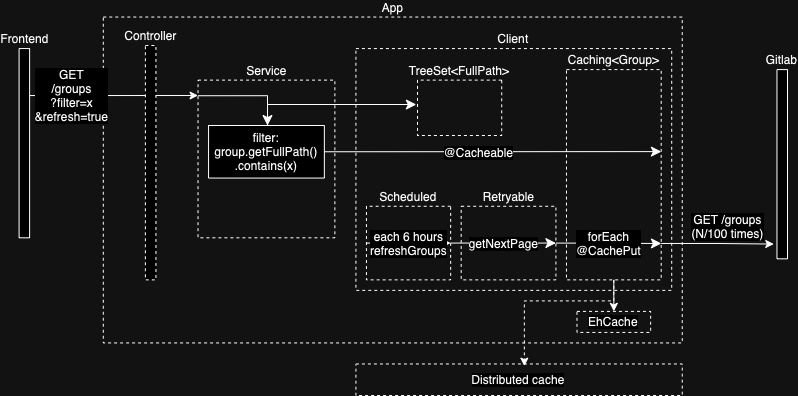

The diagram above was exported from draw.io. Its source (the exported page's mxGraphModel, read from the mxfile embedded in the PNG):
<mxGraphModel dx="195" dy="145" grid="1" gridSize="10" guides="1" tooltips="1" connect="1" arrows="1" fold="1" page="1" pageScale="1" pageWidth="827" pageHeight="1169" math="0" shadow="0">
  <root>
    <mxCell id="0" />
    <mxCell id="1" style="" parent="0" />
    <mxCell id="YnURq3_CzT7MJrJDa5kZ-8" value="Client" style="rounded=0;whiteSpace=wrap;html=1;fillColor=none;dashed=1;verticalAlign=bottom;labelPosition=center;verticalLabelPosition=top;align=center;fontSize=12;container=0;fontFamily=Helvetica;" parent="1" vertex="1">
      <mxGeometry x="378.421052631579" y="143.07692307692307" width="315.7894736842105" height="241.79487179487185" as="geometry" />
    </mxCell>
    <mxCell id="JPb9rZW_0tpOBWiofMLJ-12" value="App" style="rounded=0;whiteSpace=wrap;html=1;dashed=1;glass=0;gradientColor=none;fillColor=none;movable=1;resizable=1;rotatable=1;deletable=1;editable=1;locked=0;connectable=1;fontSize=12;container=0;labelPosition=center;verticalLabelPosition=top;align=center;verticalAlign=bottom;fontFamily=Helvetica;" parent="1" vertex="1">
      <mxGeometry x="125.7894736842105" y="111.53846153846153" width="578.9473684210526" height="325.89743589743597" as="geometry" />
    </mxCell>
    <mxCell id="YnURq3_CzT7MJrJDa5kZ-6" value="Service" style="rounded=0;whiteSpace=wrap;html=1;fillColor=none;dashed=1;fontSize=12;container=0;fontFamily=Helvetica;labelPosition=center;verticalLabelPosition=top;align=center;verticalAlign=bottom;" parent="1" vertex="1">
      <mxGeometry x="220.52631578947364" y="174.61538461538464" width="136.8421052631579" height="157.6923076923077" as="geometry" />
    </mxCell>
    <mxCell id="vkPXiAItWxoGeEKNgkuD-4" value="Retryable" style="rounded=0;whiteSpace=wrap;html=1;fillColor=none;dashed=1;labelPosition=center;verticalLabelPosition=top;align=center;verticalAlign=bottom;fontSize=12;container=0;fontFamily=Helvetica;" parent="1" vertex="1">
      <mxGeometry x="483.6842105263158" y="300.7692307692308" width="94.73684210526316" height="73.58974358974359" as="geometry" />
    </mxCell>
    <mxCell id="D41A5Xta-SdhCrIig0gv-7" style="edgeStyle=orthogonalEdgeStyle;rounded=0;orthogonalLoop=1;jettySize=auto;html=1;entryX=0.5;entryY=0;entryDx=0;entryDy=0;exitX=0.5;exitY=1;exitDx=0;exitDy=0;fontSize=12;fontFamily=Helvetica;" parent="1" source="vkPXiAItWxoGeEKNgkuD-10" target="JPb9rZW_0tpOBWiofMLJ-11" edge="1">
      <mxGeometry relative="1" as="geometry">
        <mxPoint x="536.3157894736843" y="384.8717948717949" as="sourcePoint" />
        <mxPoint x="567.8947368421052" y="405.89743589743597" as="targetPoint" />
        <Array as="points" />
      </mxGeometry>
    </mxCell>
    <mxCell id="oBjISnY4lKDoWGm_Vj7b-5" value="GET /groups&lt;br style=&quot;font-size: 12px;&quot;&gt;(N/100 times)" style="edgeStyle=orthogonalEdgeStyle;rounded=0;orthogonalLoop=1;jettySize=auto;html=1;entryX=-0.3;entryY=0.922;entryDx=0;entryDy=0;entryPerimeter=0;exitX=1;exitY=0.827;exitDx=0;exitDy=0;exitPerimeter=0;fontSize=12;fontFamily=Helvetica;" parent="1" source="vkPXiAItWxoGeEKNgkuD-10" target="YnURq3_CzT7MJrJDa5kZ-15" edge="1">
      <mxGeometry x="0.1801" y="18" relative="1" as="geometry">
        <mxPoint x="483.6842105263158" y="253.46153846153837" as="sourcePoint" />
        <mxPoint x="578.421052631579" y="253.46153846153845" as="targetPoint" />
        <mxPoint as="offset" />
      </mxGeometry>
    </mxCell>
    <mxCell id="JPb9rZW_0tpOBWiofMLJ-11" value="&lt;div style=&quot;caret-color: rgb(0, 0, 0); color: rgb(0, 0, 0); font-style: normal; font-variant-caps: normal; font-weight: 400; letter-spacing: normal; text-indent: 0px; text-transform: none; word-spacing: 0px; -webkit-text-stroke-width: 0px; text-decoration: none; text-align: start; background-color: rgb(255, 255, 255); font-size: 12px;&quot;&gt;EhCache&lt;/div&gt;" style="text;html=1;strokeColor=default;fillColor=none;align=center;verticalAlign=middle;whiteSpace=wrap;rounded=0;dashed=1;strokeWidth=1;fontSize=12;container=0;fontFamily=Helvetica;" parent="1" vertex="1">
      <mxGeometry x="599.4736842105264" y="405.89743589743597" width="73.68421052631578" height="21.025641025641026" as="geometry" />
    </mxCell>
    <mxCell id="D41A5Xta-SdhCrIig0gv-2" value="&lt;div style=&quot;caret-color: rgb(0, 0, 0); color: rgb(0, 0, 0); font-style: normal; font-variant-caps: normal; font-weight: 400; letter-spacing: normal; text-indent: 0px; text-transform: none; word-spacing: 0px; -webkit-text-stroke-width: 0px; text-decoration: none; text-align: start; background-color: rgb(255, 255, 255); font-size: 12px;&quot;&gt;Distributed cache&lt;/div&gt;" style="text;html=1;strokeColor=default;fillColor=none;align=center;verticalAlign=middle;whiteSpace=wrap;rounded=0;strokeWidth=1;dashed=1;fontSize=12;container=0;fontFamily=Helvetica;" parent="1" vertex="1">
      <mxGeometry x="378.421052631579" y="458.4615384615385" width="326.31578947368416" height="31.53846153846154" as="geometry" />
    </mxCell>
    <mxCell id="D41A5Xta-SdhCrIig0gv-11" style="edgeStyle=orthogonalEdgeStyle;rounded=0;orthogonalLoop=1;jettySize=auto;html=1;dashed=1;exitX=0.5;exitY=1;exitDx=0;exitDy=0;fontSize=12;fontFamily=Helvetica;" parent="1" source="vkPXiAItWxoGeEKNgkuD-10" edge="1">
      <mxGeometry relative="1" as="geometry">
        <mxPoint x="536.3157894736843" y="384.8717948717949" as="sourcePoint" />
        <mxPoint x="546.8421052631578" y="460.5641025641026" as="targetPoint" />
        <Array as="points">
          <mxPoint x="636.3157894736842" y="395.3846153846154" />
          <mxPoint x="546.8421052631578" y="395.3846153846154" />
          <mxPoint x="546.8421052631578" y="460.5641025641026" />
        </Array>
      </mxGeometry>
    </mxCell>
    <mxCell id="YnURq3_CzT7MJrJDa5kZ-1" value="GET&lt;br style=&quot;font-size: 12px;&quot;&gt;/groups&lt;div style=&quot;font-size: 12px;&quot;&gt;?filter=x&lt;/div&gt;&lt;div style=&quot;font-size: 12px;&quot;&gt;&amp;amp;refresh=true&lt;br style=&quot;font-size: 12px;&quot;&gt;&lt;/div&gt;" style="edgeStyle=orthogonalEdgeStyle;rounded=0;orthogonalLoop=1;jettySize=auto;html=1;exitX=1;exitY=0.378;exitDx=0;exitDy=0;exitPerimeter=0;fontSize=12;fontFamily=Helvetica;" parent="1" edge="1">
      <mxGeometry x="-0.5016" relative="1" as="geometry">
        <mxPoint x="52.10526315789474" y="190.0461538461539" as="sourcePoint" />
        <mxPoint x="220.52631578947364" y="190.00410256410257" as="targetPoint" />
        <mxPoint as="offset" />
      </mxGeometry>
    </mxCell>
    <mxCell id="vkPXiAItWxoGeEKNgkuD-10" value="Caching&amp;lt;Group&amp;gt;" style="rounded=0;whiteSpace=wrap;html=1;fillColor=none;dashed=1;labelPosition=center;verticalLabelPosition=top;align=center;verticalAlign=bottom;fontSize=12;container=0;fontFamily=Helvetica;" parent="1" vertex="1">
      <mxGeometry x="588.9473684210527" y="164.10256410256414" width="94.73684210526316" height="210.25641025641028" as="geometry" />
    </mxCell>
    <mxCell id="vkPXiAItWxoGeEKNgkuD-11" value="getNextPage" style="endArrow=classic;html=1;rounded=0;startSize=8;endSize=8;curved=1;exitX=1;exitY=0.5;exitDx=0;exitDy=0;entryX=1;entryY=0.5;entryDx=0;entryDy=0;align=center;verticalAlign=middle;fontSize=12;fontFamily=Helvetica;" parent="1" source="YnURq3_CzT7MJrJDa5kZ-9" target="vkPXiAItWxoGeEKNgkuD-4" edge="1">
      <mxGeometry width="50" height="50" relative="1" as="geometry">
        <mxPoint x="525.7894736842104" y="279.7435897435898" as="sourcePoint" />
        <mxPoint x="578.421052631579" y="227.17948717948718" as="targetPoint" />
        <mxPoint as="offset" />
      </mxGeometry>
    </mxCell>
    <mxCell id="vkPXiAItWxoGeEKNgkuD-12" value="forEach&lt;div style=&quot;font-size: 12px;&quot;&gt;@CachePut&lt;/div&gt;" style="endArrow=classic;html=1;rounded=0;fontSize=12;startSize=8;endSize=8;curved=1;exitX=1;exitY=0.5;exitDx=0;exitDy=0;entryX=1.002;entryY=0.827;entryDx=0;entryDy=0;entryPerimeter=0;fontFamily=Helvetica;" parent="1" source="vkPXiAItWxoGeEKNgkuD-4" target="vkPXiAItWxoGeEKNgkuD-10" edge="1">
      <mxGeometry x="0.0013" width="50" height="50" relative="1" as="geometry">
        <mxPoint x="525.7894736842104" y="279.7435897435898" as="sourcePoint" />
        <mxPoint x="578.421052631579" y="227.17948717948718" as="targetPoint" />
        <mxPoint as="offset" />
      </mxGeometry>
    </mxCell>
    <mxCell id="vkPXiAItWxoGeEKNgkuD-14" value="&lt;div style=&quot;font-size: 12px;&quot;&gt;each 6 hours&lt;/div&gt;refreshGroups" style="endArrow=classic;html=1;rounded=0;startSize=8;endSize=8;curved=1;exitX=0;exitY=0.5;exitDx=0;exitDy=0;entryX=1;entryY=0.5;entryDx=0;entryDy=0;fontSize=12;fontFamily=Helvetica;" parent="1" source="YnURq3_CzT7MJrJDa5kZ-9" target="YnURq3_CzT7MJrJDa5kZ-9" edge="1">
      <mxGeometry width="50" height="50" relative="1" as="geometry">
        <mxPoint x="525.7894736842104" y="290.2564102564103" as="sourcePoint" />
        <mxPoint x="578.421052631579" y="237.6923076923077" as="targetPoint" />
        <mxPoint as="offset" />
      </mxGeometry>
    </mxCell>
    <mxCell id="vkPXiAItWxoGeEKNgkuD-26" value="" style="edgeStyle=none;curved=1;rounded=0;orthogonalLoop=1;jettySize=auto;html=1;fontSize=12;startSize=8;endSize=8;entryX=1.002;entryY=0.39;entryDx=0;entryDy=0;entryPerimeter=0;" parent="1" source="oBjISnY4lKDoWGm_Vj7b-14" target="vkPXiAItWxoGeEKNgkuD-10" edge="1">
      <mxGeometry relative="1" as="geometry">
        <mxPoint x="590" y="250" as="targetPoint" />
      </mxGeometry>
    </mxCell>
    <mxCell id="vkPXiAItWxoGeEKNgkuD-30" value="@Cacheable" style="edgeLabel;html=1;align=center;verticalAlign=middle;resizable=0;points=[];fontSize=12;" parent="vkPXiAItWxoGeEKNgkuD-26" vertex="1" connectable="0">
      <mxGeometry x="-0.0839" y="-1" relative="1" as="geometry">
        <mxPoint as="offset" />
      </mxGeometry>
    </mxCell>
    <mxCell id="oBjISnY4lKDoWGm_Vj7b-14" value="filter:&lt;br style=&quot;font-size: 12px;&quot;&gt;group.getFullPath()&lt;br style=&quot;font-size: 12px;&quot;&gt;.contains(&lt;span style=&quot;caret-color: rgb(0, 128, 0); font-size: 12px;&quot;&gt;x&lt;/span&gt;)" style="rounded=0;whiteSpace=wrap;html=1;fontSize=12;container=0;fontFamily=Helvetica;" parent="1" vertex="1">
      <mxGeometry x="231.0526315789474" y="220.0023076923077" width="115.7894736842105" height="52.56410256410257" as="geometry" />
    </mxCell>
    <mxCell id="YnURq3_CzT7MJrJDa5kZ-9" value="Scheduled" style="rounded=0;whiteSpace=wrap;html=1;fillColor=none;dashed=1;align=center;flipV=0;flipH=1;movable=1;resizable=1;rotatable=1;deletable=1;editable=1;locked=0;connectable=1;verticalAlign=bottom;labelPosition=center;verticalLabelPosition=top;fontSize=12;container=0;fontFamily=Helvetica;" parent="1" vertex="1">
      <mxGeometry x="388.94736842105266" y="300.7692307692308" width="84.21052631578947" height="73.58974358974359" as="geometry" />
    </mxCell>
    <mxCell id="YnURq3_CzT7MJrJDa5kZ-15" value="Gitlab" style="rounded=0;whiteSpace=wrap;html=1;align=center;verticalAlign=bottom;labelPosition=center;verticalLabelPosition=top;fontSize=12;container=0;fontFamily=Helvetica;" parent="1" vertex="1">
      <mxGeometry x="799.4736842105262" y="164.10256410256414" width="10.526315789473683" height="189.23076923076925" as="geometry" />
    </mxCell>
    <mxCell id="YnURq3_CzT7MJrJDa5kZ-4" value="Frontend" style="rounded=0;whiteSpace=wrap;html=1;fontSize=12;container=0;labelPosition=center;verticalLabelPosition=top;align=center;verticalAlign=bottom;fontFamily=Helvetica;" parent="1" vertex="1">
      <mxGeometry x="41.578947368421055" y="143.07692307692307" width="10.526315789473683" height="189.23076923076925" as="geometry" />
    </mxCell>
    <mxCell id="YnURq3_CzT7MJrJDa5kZ-20" value="Controller" style="rounded=0;whiteSpace=wrap;html=1;dashed=1;fontSize=12;container=0;fontFamily=Helvetica;labelPosition=center;verticalLabelPosition=top;align=center;verticalAlign=bottom;" parent="1" vertex="1">
      <mxGeometry x="167.89" y="140" width="10.53" height="234.36" as="geometry" />
    </mxCell>
    <mxCell id="vkPXiAItWxoGeEKNgkuD-23" value="" style="endArrow=classic;html=1;rounded=0;fontSize=12;startSize=8;endSize=8;edgeStyle=orthogonalEdgeStyle;exitX=-0.001;exitY=0.099;exitDx=0;exitDy=0;exitPerimeter=0;" parent="1" source="YnURq3_CzT7MJrJDa5kZ-6" edge="1">
      <mxGeometry width="50" height="50" relative="1" as="geometry">
        <mxPoint x="222" y="215" as="sourcePoint" />
        <mxPoint x="290" y="220" as="targetPoint" />
        <Array as="points">
          <mxPoint x="290" y="190" />
          <mxPoint x="290" y="220" />
        </Array>
      </mxGeometry>
    </mxCell>
    <mxCell id="vkPXiAItWxoGeEKNgkuD-28" style="edgeStyle=orthogonalEdgeStyle;rounded=0;orthogonalLoop=1;jettySize=auto;html=1;exitX=1.014;exitY=0.441;exitDx=0;exitDy=0;fontSize=12;startSize=8;endSize=8;exitPerimeter=0;entryX=1.014;entryY=0.441;entryDx=0;entryDy=0;entryPerimeter=0;" parent="1" target="vkPXiAItWxoGeEKNgkuD-24" edge="1">
      <mxGeometry relative="1" as="geometry">
        <mxPoint x="290" y="220" as="sourcePoint" />
        <Array as="points">
          <mxPoint x="290" y="199" />
        </Array>
      </mxGeometry>
    </mxCell>
    <mxCell id="vkPXiAItWxoGeEKNgkuD-24" value="TreeSet&amp;lt;FullPath&amp;gt;" style="rounded=0;whiteSpace=wrap;html=1;fillColor=none;dashed=1;align=center;flipV=0;flipH=1;movable=1;resizable=1;rotatable=1;deletable=1;editable=1;locked=0;connectable=1;verticalAlign=bottom;labelPosition=center;verticalLabelPosition=top;fontSize=12;container=0;fontFamily=Helvetica;" parent="1" vertex="1">
      <mxGeometry x="440" y="174.62" width="84.21" height="55.38" as="geometry" />
    </mxCell>
  </root>
</mxGraphModel>